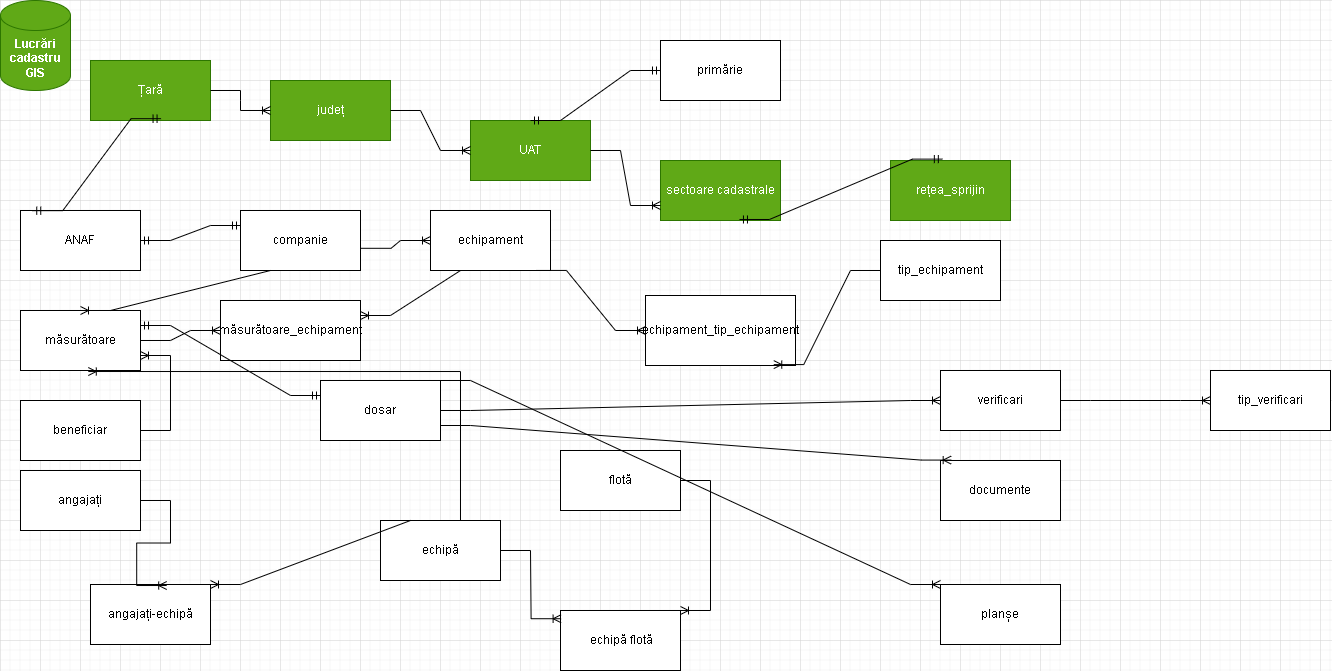

The diagram above was exported from draw.io. Its source (the exported page's mxGraphModel, read from the mxfile embedded in the PNG):
<mxGraphModel dx="1423" dy="810" grid="1" gridSize="10" guides="1" tooltips="1" connect="1" arrows="1" fold="1" page="1" pageScale="1" pageWidth="827" pageHeight="1169" math="0" shadow="0">
  <root>
    <mxCell id="0" />
    <mxCell id="1" parent="0" />
    <mxCell id="KZAlk6k62KBCXiZ2f6KJ-1" value="&lt;b&gt;Lucrări cadastru&lt;br&gt;GIS&lt;br&gt;&lt;/b&gt;" style="shape=cylinder3;whiteSpace=wrap;html=1;boundedLbl=1;backgroundOutline=1;size=15;fillColor=#60a917;strokeColor=#2D7600;fontColor=#ffffff;" vertex="1" parent="1">
      <mxGeometry width="70" height="90" as="geometry" />
    </mxCell>
    <mxCell id="KZAlk6k62KBCXiZ2f6KJ-2" value="sectoare cadastrale" style="rounded=0;whiteSpace=wrap;html=1;fontColor=#FFFFFF;labelBackgroundColor=none;labelBorderColor=none;fillColor=#60a917;strokeColor=#2D7600;" vertex="1" parent="1">
      <mxGeometry x="660" y="160" width="120" height="60" as="geometry" />
    </mxCell>
    <mxCell id="KZAlk6k62KBCXiZ2f6KJ-3" value="rețea_sprijin&lt;br&gt;" style="rounded=0;whiteSpace=wrap;html=1;fillColor=#60a917;fontColor=#ffffff;strokeColor=#2D7600;" vertex="1" parent="1">
      <mxGeometry x="890" y="160" width="120" height="60" as="geometry" />
    </mxCell>
    <mxCell id="KZAlk6k62KBCXiZ2f6KJ-4" value="echipă" style="rounded=0;whiteSpace=wrap;html=1;" vertex="1" parent="1">
      <mxGeometry x="380" y="520" width="120" height="60" as="geometry" />
    </mxCell>
    <mxCell id="KZAlk6k62KBCXiZ2f6KJ-5" value="angajați" style="rounded=0;whiteSpace=wrap;html=1;" vertex="1" parent="1">
      <mxGeometry x="20" y="470" width="120" height="60" as="geometry" />
    </mxCell>
    <mxCell id="KZAlk6k62KBCXiZ2f6KJ-6" value="echipament" style="rounded=0;whiteSpace=wrap;html=1;" vertex="1" parent="1">
      <mxGeometry x="430" y="210" width="120" height="60" as="geometry" />
    </mxCell>
    <mxCell id="KZAlk6k62KBCXiZ2f6KJ-8" value="flotă" style="rounded=0;whiteSpace=wrap;html=1;" vertex="1" parent="1">
      <mxGeometry x="560" y="450" width="120" height="60" as="geometry" />
    </mxCell>
    <mxCell id="KZAlk6k62KBCXiZ2f6KJ-9" value="documente" style="rounded=0;whiteSpace=wrap;html=1;" vertex="1" parent="1">
      <mxGeometry x="940" y="460" width="120" height="60" as="geometry" />
    </mxCell>
    <mxCell id="KZAlk6k62KBCXiZ2f6KJ-10" value="măsurătoare" style="rounded=0;whiteSpace=wrap;html=1;" vertex="1" parent="1">
      <mxGeometry x="20" y="310" width="120" height="60" as="geometry" />
    </mxCell>
    <mxCell id="KZAlk6k62KBCXiZ2f6KJ-11" value="primărie" style="rounded=0;whiteSpace=wrap;html=1;" vertex="1" parent="1">
      <mxGeometry x="660" y="40" width="120" height="60" as="geometry" />
    </mxCell>
    <mxCell id="KZAlk6k62KBCXiZ2f6KJ-12" value="beneficiar" style="rounded=0;whiteSpace=wrap;html=1;" vertex="1" parent="1">
      <mxGeometry x="20" y="400" width="120" height="60" as="geometry" />
    </mxCell>
    <mxCell id="KZAlk6k62KBCXiZ2f6KJ-14" value="dosar" style="rounded=0;whiteSpace=wrap;html=1;" vertex="1" parent="1">
      <mxGeometry x="320" y="380" width="120" height="60" as="geometry" />
    </mxCell>
    <mxCell id="KZAlk6k62KBCXiZ2f6KJ-16" value="planșe" style="rounded=0;whiteSpace=wrap;html=1;" vertex="1" parent="1">
      <mxGeometry x="940" y="584" width="120" height="60" as="geometry" />
    </mxCell>
    <mxCell id="KZAlk6k62KBCXiZ2f6KJ-20" value="UAT" style="rounded=0;whiteSpace=wrap;html=1;fillColor=#60a917;fontColor=#ffffff;strokeColor=#2D7600;" vertex="1" parent="1">
      <mxGeometry x="470" y="120" width="120" height="60" as="geometry" />
    </mxCell>
    <mxCell id="KZAlk6k62KBCXiZ2f6KJ-21" value="" style="edgeStyle=entityRelationEdgeStyle;fontSize=12;html=1;endArrow=ERoneToMany;rounded=0;exitX=1;exitY=0.5;exitDx=0;exitDy=0;entryX=0;entryY=0.75;entryDx=0;entryDy=0;" edge="1" parent="1" source="KZAlk6k62KBCXiZ2f6KJ-20" target="KZAlk6k62KBCXiZ2f6KJ-2">
      <mxGeometry width="100" height="100" relative="1" as="geometry">
        <mxPoint x="230" y="140" as="sourcePoint" />
        <mxPoint x="330" y="40" as="targetPoint" />
      </mxGeometry>
    </mxCell>
    <mxCell id="KZAlk6k62KBCXiZ2f6KJ-22" value="județ" style="rounded=0;whiteSpace=wrap;html=1;fillColor=#60a917;fontColor=#ffffff;strokeColor=#2D7600;" vertex="1" parent="1">
      <mxGeometry x="270" y="80" width="120" height="60" as="geometry" />
    </mxCell>
    <mxCell id="KZAlk6k62KBCXiZ2f6KJ-23" value="" style="edgeStyle=entityRelationEdgeStyle;fontSize=12;html=1;endArrow=ERoneToMany;rounded=0;exitX=1;exitY=0.5;exitDx=0;exitDy=0;entryX=0;entryY=0.5;entryDx=0;entryDy=0;" edge="1" parent="1" source="KZAlk6k62KBCXiZ2f6KJ-22" target="KZAlk6k62KBCXiZ2f6KJ-20">
      <mxGeometry width="100" height="100" relative="1" as="geometry">
        <mxPoint x="360" y="240" as="sourcePoint" />
        <mxPoint x="300" y="190" as="targetPoint" />
      </mxGeometry>
    </mxCell>
    <mxCell id="KZAlk6k62KBCXiZ2f6KJ-25" value="Țară" style="rounded=0;whiteSpace=wrap;html=1;fillColor=#60a917;fontColor=#ffffff;strokeColor=#2D7600;" vertex="1" parent="1">
      <mxGeometry x="90" y="60" width="120" height="60" as="geometry" />
    </mxCell>
    <mxCell id="KZAlk6k62KBCXiZ2f6KJ-26" value="" style="edgeStyle=entityRelationEdgeStyle;fontSize=12;html=1;endArrow=ERoneToMany;rounded=0;exitX=1;exitY=0.5;exitDx=0;exitDy=0;entryX=0;entryY=0.5;entryDx=0;entryDy=0;" edge="1" parent="1" source="KZAlk6k62KBCXiZ2f6KJ-25" target="KZAlk6k62KBCXiZ2f6KJ-22">
      <mxGeometry width="100" height="100" relative="1" as="geometry">
        <mxPoint x="280" y="300" as="sourcePoint" />
        <mxPoint x="380" y="200" as="targetPoint" />
      </mxGeometry>
    </mxCell>
    <mxCell id="KZAlk6k62KBCXiZ2f6KJ-27" value="companie" style="rounded=0;whiteSpace=wrap;html=1;" vertex="1" parent="1">
      <mxGeometry x="240" y="210" width="120" height="60" as="geometry" />
    </mxCell>
    <mxCell id="KZAlk6k62KBCXiZ2f6KJ-29" value="ANAF" style="rounded=0;whiteSpace=wrap;html=1;" vertex="1" parent="1">
      <mxGeometry x="20" y="210" width="120" height="60" as="geometry" />
    </mxCell>
    <mxCell id="KZAlk6k62KBCXiZ2f6KJ-31" value="" style="edgeStyle=entityRelationEdgeStyle;fontSize=12;html=1;endArrow=ERmandOne;startArrow=ERmandOne;rounded=0;exitX=1;exitY=0.5;exitDx=0;exitDy=0;entryX=0;entryY=0.25;entryDx=0;entryDy=0;" edge="1" parent="1" source="KZAlk6k62KBCXiZ2f6KJ-29" target="KZAlk6k62KBCXiZ2f6KJ-27">
      <mxGeometry width="100" height="100" relative="1" as="geometry">
        <mxPoint x="170" y="340" as="sourcePoint" />
        <mxPoint x="270" y="240" as="targetPoint" />
      </mxGeometry>
    </mxCell>
    <mxCell id="KZAlk6k62KBCXiZ2f6KJ-32" value="" style="edgeStyle=entityRelationEdgeStyle;fontSize=12;html=1;endArrow=ERmandOne;startArrow=ERmandOne;rounded=0;entryX=0.588;entryY=0.97;entryDx=0;entryDy=0;entryPerimeter=0;exitX=0.102;exitY=0.003;exitDx=0;exitDy=0;exitPerimeter=0;" edge="1" parent="1" source="KZAlk6k62KBCXiZ2f6KJ-29" target="KZAlk6k62KBCXiZ2f6KJ-25">
      <mxGeometry width="100" height="100" relative="1" as="geometry">
        <mxPoint x="60" y="240" as="sourcePoint" />
        <mxPoint x="160" y="140" as="targetPoint" />
      </mxGeometry>
    </mxCell>
    <mxCell id="KZAlk6k62KBCXiZ2f6KJ-33" value="" style="edgeStyle=entityRelationEdgeStyle;fontSize=12;html=1;endArrow=ERoneToMany;rounded=0;exitX=1.005;exitY=0.63;exitDx=0;exitDy=0;exitPerimeter=0;entryX=0;entryY=0.5;entryDx=0;entryDy=0;" edge="1" parent="1" source="KZAlk6k62KBCXiZ2f6KJ-27" target="KZAlk6k62KBCXiZ2f6KJ-6">
      <mxGeometry width="100" height="100" relative="1" as="geometry">
        <mxPoint x="370" y="280" as="sourcePoint" />
        <mxPoint x="470" y="180" as="targetPoint" />
      </mxGeometry>
    </mxCell>
    <mxCell id="KZAlk6k62KBCXiZ2f6KJ-34" value="" style="edgeStyle=entityRelationEdgeStyle;fontSize=12;html=1;endArrow=ERoneToMany;rounded=0;entryX=0.5;entryY=0;entryDx=0;entryDy=0;exitX=0.5;exitY=1;exitDx=0;exitDy=0;" edge="1" parent="1" source="KZAlk6k62KBCXiZ2f6KJ-27" target="KZAlk6k62KBCXiZ2f6KJ-10">
      <mxGeometry width="100" height="100" relative="1" as="geometry">
        <mxPoint x="364" y="400" as="sourcePoint" />
        <mxPoint x="464" y="300" as="targetPoint" />
      </mxGeometry>
    </mxCell>
    <mxCell id="KZAlk6k62KBCXiZ2f6KJ-35" value="măsurătoare_echipament" style="rounded=0;whiteSpace=wrap;html=1;" vertex="1" parent="1">
      <mxGeometry x="220" y="300" width="140" height="60" as="geometry" />
    </mxCell>
    <mxCell id="KZAlk6k62KBCXiZ2f6KJ-36" value="" style="edgeStyle=entityRelationEdgeStyle;fontSize=12;html=1;endArrow=ERoneToMany;rounded=0;exitX=1;exitY=0.5;exitDx=0;exitDy=0;entryX=0;entryY=0.5;entryDx=0;entryDy=0;" edge="1" parent="1" source="KZAlk6k62KBCXiZ2f6KJ-10" target="KZAlk6k62KBCXiZ2f6KJ-35">
      <mxGeometry width="100" height="100" relative="1" as="geometry">
        <mxPoint x="110" y="450" as="sourcePoint" />
        <mxPoint x="210" y="350" as="targetPoint" />
      </mxGeometry>
    </mxCell>
    <mxCell id="KZAlk6k62KBCXiZ2f6KJ-38" value="" style="edgeStyle=entityRelationEdgeStyle;fontSize=12;html=1;endArrow=ERoneToMany;rounded=0;exitX=0.5;exitY=1;exitDx=0;exitDy=0;entryX=1;entryY=0.25;entryDx=0;entryDy=0;" edge="1" parent="1" source="KZAlk6k62KBCXiZ2f6KJ-6" target="KZAlk6k62KBCXiZ2f6KJ-35">
      <mxGeometry width="100" height="100" relative="1" as="geometry">
        <mxPoint x="410" y="380" as="sourcePoint" />
        <mxPoint x="360" y="350" as="targetPoint" />
      </mxGeometry>
    </mxCell>
    <mxCell id="KZAlk6k62KBCXiZ2f6KJ-39" value="angajați-echipă" style="rounded=0;whiteSpace=wrap;html=1;" vertex="1" parent="1">
      <mxGeometry x="90" y="584" width="120" height="60" as="geometry" />
    </mxCell>
    <mxCell id="KZAlk6k62KBCXiZ2f6KJ-40" value="" style="edgeStyle=entityRelationEdgeStyle;fontSize=12;html=1;endArrow=ERoneToMany;rounded=0;exitX=1;exitY=0.5;exitDx=0;exitDy=0;entryX=0.635;entryY=0.017;entryDx=0;entryDy=0;entryPerimeter=0;" edge="1" parent="1" source="KZAlk6k62KBCXiZ2f6KJ-5" target="KZAlk6k62KBCXiZ2f6KJ-39">
      <mxGeometry width="100" height="100" relative="1" as="geometry">
        <mxPoint x="170" y="500" as="sourcePoint" />
        <mxPoint x="270" y="400" as="targetPoint" />
      </mxGeometry>
    </mxCell>
    <mxCell id="KZAlk6k62KBCXiZ2f6KJ-42" value="" style="edgeStyle=entityRelationEdgeStyle;fontSize=12;html=1;endArrow=ERoneToMany;rounded=0;exitX=0.5;exitY=0;exitDx=0;exitDy=0;entryX=1;entryY=0;entryDx=0;entryDy=0;" edge="1" parent="1" source="KZAlk6k62KBCXiZ2f6KJ-4" target="KZAlk6k62KBCXiZ2f6KJ-39">
      <mxGeometry width="100" height="100" relative="1" as="geometry">
        <mxPoint x="210" y="510" as="sourcePoint" />
        <mxPoint x="310" y="410" as="targetPoint" />
      </mxGeometry>
    </mxCell>
    <mxCell id="KZAlk6k62KBCXiZ2f6KJ-43" value="" style="edgeStyle=entityRelationEdgeStyle;fontSize=12;html=1;endArrow=ERoneToMany;rounded=0;entryX=0.565;entryY=1.017;entryDx=0;entryDy=0;entryPerimeter=0;" edge="1" parent="1" target="KZAlk6k62KBCXiZ2f6KJ-10">
      <mxGeometry width="100" height="100" relative="1" as="geometry">
        <mxPoint x="430" y="520" as="sourcePoint" />
        <mxPoint x="159.44000000000005" y="369.99999999999994" as="targetPoint" />
        <Array as="points">
          <mxPoint x="260" y="388.2" />
        </Array>
      </mxGeometry>
    </mxCell>
    <mxCell id="KZAlk6k62KBCXiZ2f6KJ-44" value="&amp;nbsp;echipă flotă" style="rounded=0;whiteSpace=wrap;html=1;" vertex="1" parent="1">
      <mxGeometry x="560" y="610" width="120" height="60" as="geometry" />
    </mxCell>
    <mxCell id="KZAlk6k62KBCXiZ2f6KJ-45" value="" style="edgeStyle=entityRelationEdgeStyle;fontSize=12;html=1;endArrow=ERoneToMany;rounded=0;exitX=1;exitY=0.5;exitDx=0;exitDy=0;entryX=0.005;entryY=0.137;entryDx=0;entryDy=0;entryPerimeter=0;" edge="1" parent="1" source="KZAlk6k62KBCXiZ2f6KJ-4" target="KZAlk6k62KBCXiZ2f6KJ-44">
      <mxGeometry width="100" height="100" relative="1" as="geometry">
        <mxPoint x="530" y="560" as="sourcePoint" />
        <mxPoint x="630" y="460" as="targetPoint" />
      </mxGeometry>
    </mxCell>
    <mxCell id="KZAlk6k62KBCXiZ2f6KJ-46" value="" style="edgeStyle=entityRelationEdgeStyle;fontSize=12;html=1;endArrow=ERoneToMany;rounded=0;entryX=1;entryY=0;entryDx=0;entryDy=0;exitX=1;exitY=0.5;exitDx=0;exitDy=0;" edge="1" parent="1" source="KZAlk6k62KBCXiZ2f6KJ-8" target="KZAlk6k62KBCXiZ2f6KJ-44">
      <mxGeometry width="100" height="100" relative="1" as="geometry">
        <mxPoint x="690" y="585" as="sourcePoint" />
        <mxPoint x="790" y="485" as="targetPoint" />
        <Array as="points">
          <mxPoint x="740" y="610" />
        </Array>
      </mxGeometry>
    </mxCell>
    <mxCell id="KZAlk6k62KBCXiZ2f6KJ-47" value="" style="edgeStyle=entityRelationEdgeStyle;fontSize=12;html=1;endArrow=ERmandOne;startArrow=ERmandOne;rounded=0;entryX=0.658;entryY=0.983;entryDx=0;entryDy=0;entryPerimeter=0;exitX=0.432;exitY=-0.023;exitDx=0;exitDy=0;exitPerimeter=0;" edge="1" parent="1" source="KZAlk6k62KBCXiZ2f6KJ-3" target="KZAlk6k62KBCXiZ2f6KJ-2">
      <mxGeometry width="100" height="100" relative="1" as="geometry">
        <mxPoint x="700" y="400" as="sourcePoint" />
        <mxPoint x="800" y="300" as="targetPoint" />
      </mxGeometry>
    </mxCell>
    <mxCell id="KZAlk6k62KBCXiZ2f6KJ-48" value="" style="edgeStyle=entityRelationEdgeStyle;fontSize=12;html=1;endArrow=ERmandOne;startArrow=ERmandOne;rounded=0;entryX=0;entryY=0.5;entryDx=0;entryDy=0;exitX=0.5;exitY=0;exitDx=0;exitDy=0;" edge="1" parent="1" source="KZAlk6k62KBCXiZ2f6KJ-20" target="KZAlk6k62KBCXiZ2f6KJ-11">
      <mxGeometry width="100" height="100" relative="1" as="geometry">
        <mxPoint x="530" y="140" as="sourcePoint" />
        <mxPoint x="630" y="40" as="targetPoint" />
      </mxGeometry>
    </mxCell>
    <mxCell id="KZAlk6k62KBCXiZ2f6KJ-50" value="" style="edgeStyle=entityRelationEdgeStyle;fontSize=12;html=1;endArrow=ERoneToMany;rounded=0;exitX=1;exitY=0.5;exitDx=0;exitDy=0;entryX=1;entryY=0.75;entryDx=0;entryDy=0;" edge="1" parent="1" source="KZAlk6k62KBCXiZ2f6KJ-12" target="KZAlk6k62KBCXiZ2f6KJ-10">
      <mxGeometry width="100" height="100" relative="1" as="geometry">
        <mxPoint x="139.99999999999977" y="460" as="sourcePoint" />
        <mxPoint x="270" y="390" as="targetPoint" />
      </mxGeometry>
    </mxCell>
    <mxCell id="KZAlk6k62KBCXiZ2f6KJ-51" value="tip_echipament&lt;br&gt;" style="rounded=0;whiteSpace=wrap;html=1;" vertex="1" parent="1">
      <mxGeometry x="880" y="240" width="120" height="60" as="geometry" />
    </mxCell>
    <mxCell id="KZAlk6k62KBCXiZ2f6KJ-52" value="echipament_tip_echipament" style="rounded=0;whiteSpace=wrap;html=1;" vertex="1" parent="1">
      <mxGeometry x="645" y="295" width="150" height="70" as="geometry" />
    </mxCell>
    <mxCell id="KZAlk6k62KBCXiZ2f6KJ-53" value="" style="edgeStyle=entityRelationEdgeStyle;fontSize=12;html=1;endArrow=ERoneToMany;rounded=0;entryX=0;entryY=0.5;entryDx=0;entryDy=0;exitX=0.883;exitY=0.999;exitDx=0;exitDy=0;exitPerimeter=0;" edge="1" parent="1" source="KZAlk6k62KBCXiZ2f6KJ-6" target="KZAlk6k62KBCXiZ2f6KJ-52">
      <mxGeometry width="100" height="100" relative="1" as="geometry">
        <mxPoint x="520" y="340" as="sourcePoint" />
        <mxPoint x="620" y="240" as="targetPoint" />
      </mxGeometry>
    </mxCell>
    <mxCell id="KZAlk6k62KBCXiZ2f6KJ-54" value="" style="edgeStyle=entityRelationEdgeStyle;fontSize=12;html=1;endArrow=ERoneToMany;rounded=0;entryX=0.855;entryY=0.987;entryDx=0;entryDy=0;entryPerimeter=0;exitX=0;exitY=0.5;exitDx=0;exitDy=0;" edge="1" parent="1" source="KZAlk6k62KBCXiZ2f6KJ-51" target="KZAlk6k62KBCXiZ2f6KJ-52">
      <mxGeometry width="100" height="100" relative="1" as="geometry">
        <mxPoint x="910" y="320" as="sourcePoint" />
        <mxPoint x="910" y="330" as="targetPoint" />
      </mxGeometry>
    </mxCell>
    <mxCell id="KZAlk6k62KBCXiZ2f6KJ-55" value="tip_verificari" style="rounded=0;whiteSpace=wrap;html=1;" vertex="1" parent="1">
      <mxGeometry x="1210" y="370" width="120" height="60" as="geometry" />
    </mxCell>
    <mxCell id="KZAlk6k62KBCXiZ2f6KJ-56" value="verificari" style="rounded=0;whiteSpace=wrap;html=1;" vertex="1" parent="1">
      <mxGeometry x="940" y="370" width="120" height="60" as="geometry" />
    </mxCell>
    <mxCell id="KZAlk6k62KBCXiZ2f6KJ-57" value="" style="edgeStyle=entityRelationEdgeStyle;fontSize=12;html=1;endArrow=ERoneToMany;rounded=0;entryX=0;entryY=0.5;entryDx=0;entryDy=0;exitX=1;exitY=0.5;exitDx=0;exitDy=0;" edge="1" parent="1" source="KZAlk6k62KBCXiZ2f6KJ-56" target="KZAlk6k62KBCXiZ2f6KJ-55">
      <mxGeometry width="100" height="100" relative="1" as="geometry">
        <mxPoint x="1070" y="570" as="sourcePoint" />
        <mxPoint x="1170" y="470" as="targetPoint" />
      </mxGeometry>
    </mxCell>
    <mxCell id="KZAlk6k62KBCXiZ2f6KJ-58" value="" style="edgeStyle=entityRelationEdgeStyle;fontSize=12;html=1;endArrow=ERoneToMany;rounded=0;exitX=1;exitY=0.5;exitDx=0;exitDy=0;entryX=0;entryY=0.5;entryDx=0;entryDy=0;" edge="1" parent="1" source="KZAlk6k62KBCXiZ2f6KJ-14" target="KZAlk6k62KBCXiZ2f6KJ-56">
      <mxGeometry width="100" height="100" relative="1" as="geometry">
        <mxPoint x="460" y="460" as="sourcePoint" />
        <mxPoint x="930" y="400" as="targetPoint" />
        <Array as="points">
          <mxPoint x="520" y="340" />
        </Array>
      </mxGeometry>
    </mxCell>
    <mxCell id="KZAlk6k62KBCXiZ2f6KJ-60" value="" style="edgeStyle=entityRelationEdgeStyle;fontSize=12;html=1;endArrow=ERmandOne;startArrow=ERmandOne;rounded=0;exitX=1;exitY=0.25;exitDx=0;exitDy=0;entryX=0;entryY=0.25;entryDx=0;entryDy=0;" edge="1" parent="1" source="KZAlk6k62KBCXiZ2f6KJ-10" target="KZAlk6k62KBCXiZ2f6KJ-14">
      <mxGeometry width="100" height="100" relative="1" as="geometry">
        <mxPoint x="160" y="490" as="sourcePoint" />
        <mxPoint x="260" y="390" as="targetPoint" />
      </mxGeometry>
    </mxCell>
    <mxCell id="KZAlk6k62KBCXiZ2f6KJ-61" value="" style="edgeStyle=entityRelationEdgeStyle;fontSize=12;html=1;endArrow=ERoneToMany;rounded=0;exitX=1;exitY=0.75;exitDx=0;exitDy=0;entryX=0.089;entryY=-0.007;entryDx=0;entryDy=0;entryPerimeter=0;" edge="1" parent="1" source="KZAlk6k62KBCXiZ2f6KJ-14" target="KZAlk6k62KBCXiZ2f6KJ-9">
      <mxGeometry width="100" height="100" relative="1" as="geometry">
        <mxPoint x="500" y="520" as="sourcePoint" />
        <mxPoint x="600" y="420" as="targetPoint" />
      </mxGeometry>
    </mxCell>
    <mxCell id="KZAlk6k62KBCXiZ2f6KJ-62" value="" style="edgeStyle=entityRelationEdgeStyle;fontSize=12;html=1;endArrow=ERoneToMany;rounded=0;exitX=1;exitY=0;exitDx=0;exitDy=0;entryX=0;entryY=0;entryDx=0;entryDy=0;" edge="1" parent="1" source="KZAlk6k62KBCXiZ2f6KJ-14" target="KZAlk6k62KBCXiZ2f6KJ-16">
      <mxGeometry width="100" height="100" relative="1" as="geometry">
        <mxPoint x="500" y="520" as="sourcePoint" />
        <mxPoint x="600" y="420" as="targetPoint" />
      </mxGeometry>
    </mxCell>
  </root>
</mxGraphModel>